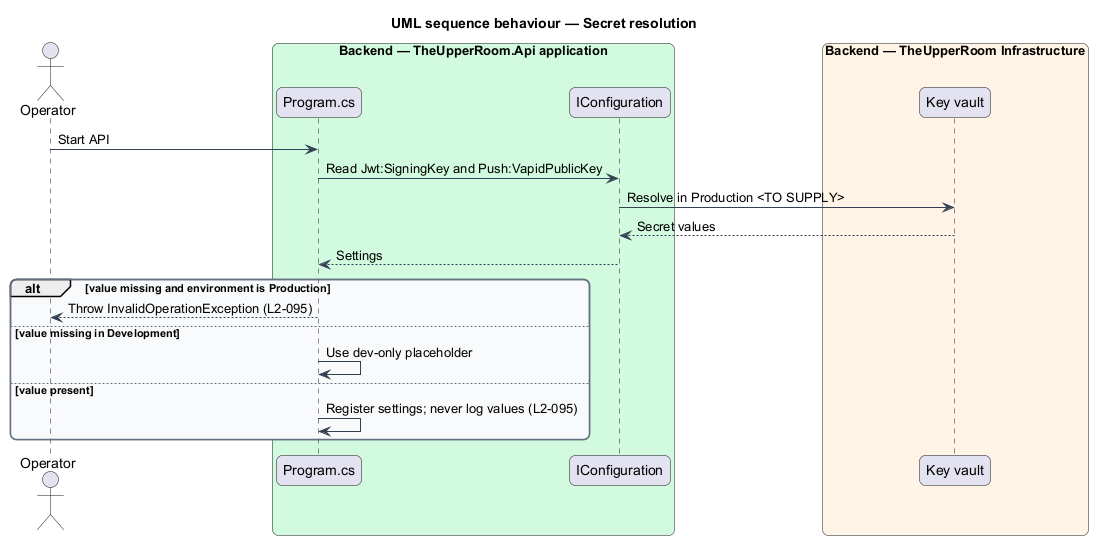

The diagram above was rendered by PlantUML. Its source (embedded in the PNG):
@startuml
title UML sequence behaviour — Secret resolution
skinparam backgroundColor #FFFFFF
skinparam shadowing false
skinparam roundcorner 12
skinparam defaultFontName Arial
skinparam ArrowColor #344054
skinparam rectangle {
  BorderColor #344054
  FontColor #101828
}
skinparam package {
  BorderColor #667085
  FontColor #101828
  BackgroundColor #F9FAFB
}
actor "Operator" as actor
box "Backend — TheUpperRoom.Api application" #D1FADF
  participant "Program.cs" as prog
  participant "IConfiguration" as conf
end box
box "Backend — TheUpperRoom Infrastructure" #FFF4E5
  participant "Key vault" as kv
end box
actor -> prog : Start API
prog -> conf : Read Jwt:SigningKey and Push:VapidPublicKey
conf -> kv : Resolve in Production <TO SUPPLY>
kv --> conf : Secret values
conf --> prog : Settings
alt value missing and environment is Production
  prog --> actor : Throw InvalidOperationException (L2-095)
else value missing in Development
  prog -> prog : Use dev-only placeholder
else value present
  prog -> prog : Register settings; never log values (L2-095)
end
@enduml